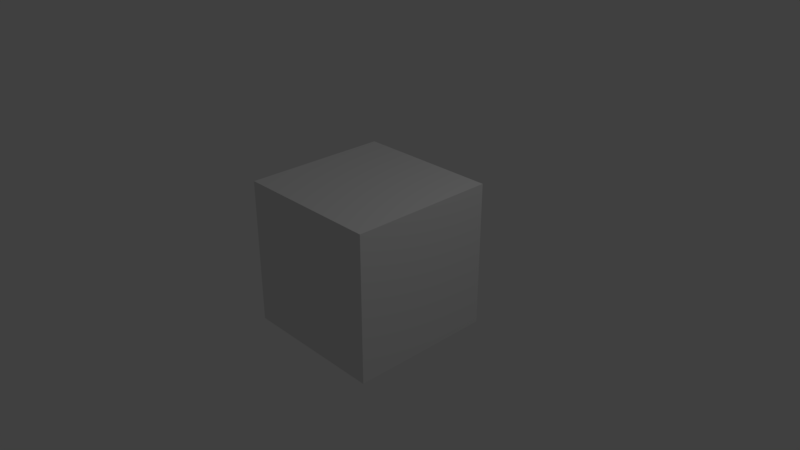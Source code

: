 # Source: cube.blend  (saved by Blender 2.79.0; exported with 4.5.12 LTS)
import bpy
from mathutils import Matrix  # noqa: F401  (used for matrix-valued properties, if any)

bpy.ops.wm.read_factory_settings(use_empty=True)
scene = bpy.context.scene
scene.name = 'Scene'

# ---- collections
col_collection_1 = bpy.data.collections.new('Collection 1'); scene.collection.children.link(col_collection_1)

# ---- materials (node trees are filled in below, after node groups)
mat_material = bpy.data.materials.new('Material')
mat_material.alpha_threshold = 0.0
mat_material.use_transparent_shadow = False
mat_material.roughness = 0.5
mat_material.line_color = (0.0, 0.0, 0.0, 1.0)

# ---- material node trees

# ---- world
world_world = bpy.data.worlds.new('World'); scene.world = world_world
world_world.color = (0.05088, 0.05088, 0.05088)
world_world.use_sun_shadow = False
world_world.sun_shadow_jitter_overblur = 0.0
world_world.cycles.sampling_method = 'MANUAL'

# ---- cameras
cam_camera = bpy.data.cameras.new('Camera')
cam_camera.clip_end = 100.0
cam_camera.lens = 35.0
cam_camera.sensor_width = 32.0
cam_camera.sensor_height = 18.0
cam_camera.ortho_scale = 7.314
cam_camera.dof.focus_distance = 0.0
cam_camera.dof.aperture_fstop = 128.0

# ---- lights
light_lamp = bpy.data.lights.new('Lamp', 'POINT')
light_lamp.transmission_factor = 0.0
light_lamp.cutoff_distance = 30.0
light_lamp.energy = 100.0
light_lamp.shadow_buffer_clip_start = 1.001
light_lamp.shadow_soft_size = 0.1
light_lamp.shadow_maximum_resolution = 0.006
light_lamp.use_absolute_resolution = True

# ---- meshes
me_cube = bpy.data.meshes.new('Cube')
me_cube.from_pydata([(1.0, 1.0, -1.0), (1.0, -1.0, -1.0), (-1.0, -1.0, -1.0), (-1.0, 1.0, -1.0), (1.0, 1.0, 1.0), (1.0, -1.0, 1.0), (-1.0, -1.0, 1.0), (-1.0, 1.0, 1.0)], [], [(0, 1, 2, 3), (4, 7, 6, 5), (0, 4, 5, 1), (1, 5, 6, 2), (2, 6, 7, 3), (4, 0, 3, 7)])
me_cube.materials.append(mat_material)
me_cube.use_remesh_preserve_volume = False
me_cube.use_remesh_preserve_attributes = False
me_cube.use_mirror_vertex_groups = False
me_cube.update()

# ---- objects
ob_cube = bpy.data.objects.new('Cube', me_cube)
ob_lamp = bpy.data.objects.new('Lamp', light_lamp)
ob_camera = bpy.data.objects.new('Camera', cam_camera)

# ---- transforms, parenting, visibility, modifiers, constraints
ob_cube.location = (0.0, 0.0, 0.0)
ob_cube.lock_rotations_4d = False
ob_cube.empty_display_type = 'ARROWS'
ob_cube.lineart.crease_threshold = 0.0
ob_lamp.location = (4.076, 1.005, 5.904)
ob_lamp.rotation_euler = (0.6503, 0.05522, 1.866)
ob_lamp.lock_rotations_4d = False
ob_lamp.empty_display_type = 'ARROWS'
ob_lamp.color = (0.0, 0.0, 0.0, 0.0)
ob_lamp.lineart.crease_threshold = 0.0
ob_camera.location = (7.481, -6.508, 5.344)
ob_camera.rotation_euler = (1.109, 0.0, 0.8149)
ob_camera.lock_rotations_4d = False
ob_camera.empty_display_type = 'ARROWS'
ob_camera.color = (0.0, 0.0, 0.0, 0.0)
ob_camera.display_type = 'WIRE'
ob_camera.lineart.crease_threshold = 0.0

# ---- collection membership
col_collection_1.objects.link(ob_cube)
col_collection_1.objects.link(ob_lamp)
col_collection_1.objects.link(ob_camera)

# ---- scene / render settings (as saved in the file)
scene.camera = ob_camera
scene.frame_start = 1; scene.frame_end = 250; scene.frame_set(1)
scene.render.engine = 'BLENDER_EEVEE_NEXT'
scene.render.resolution_percentage = 50
scene.render.dither_intensity = 0.0
scene.cycles.use_denoising = False
scene.cycles.samples = 128
scene.cycles.sampling_pattern = 'TABULATED_SOBOL'
scene.cycles.use_adaptive_sampling = False
scene.cycles.use_light_tree = False
scene.cycles.blur_glossy = 0.0
scene.cycles.sample_clamp_indirect = 0.0
scene.view_settings.view_transform = 'Standard'
bpy.context.view_layer.update()
